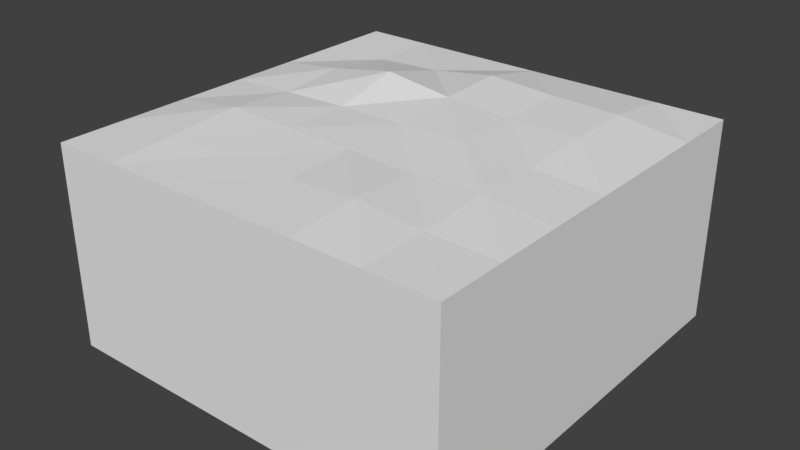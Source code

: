 # Source: StandardFlat.blend  (saved by Blender 2.79.0; exported with 4.5.12 LTS)
import bpy
from mathutils import Matrix  # noqa: F401  (used for matrix-valued properties, if any)

bpy.ops.wm.read_factory_settings(use_empty=True)
scene = bpy.context.scene
scene.name = 'Scene'

# ---- collections
col_collection_1 = bpy.data.collections.new('Collection 1'); scene.collection.children.link(col_collection_1)

# ---- materials (node trees are filled in below, after node groups)
mat_material_001 = bpy.data.materials.new('Material.001')
mat_material_001.alpha_threshold = 0.0
mat_material_001.use_transparent_shadow = False
mat_material_001.roughness = 0.5
mat_material_001.line_color = (0.0, 0.0, 0.0, 1.0)

# ---- material node trees

# ---- world
world_world = bpy.data.worlds.new('World'); scene.world = world_world
world_world.color = (0.05088, 0.05088, 0.05088)
world_world.use_sun_shadow = False
world_world.sun_shadow_jitter_overblur = 0.0
world_world.cycles.sampling_method = 'MANUAL'

# ---- meshes
me_cube_013 = bpy.data.meshes.new('Cube.013')
me_cube_013.from_pydata([(5.0, 5.0, -2.5), (5.0, -5.0, -2.5), (-5.0, -5.0, -2.5), (-5.0, 5.0, -2.5), (5.0, 5.0, 2.5), (5.0, -5.0, 2.5), (-5.0, -5.0, 2.5), (-5.0, 5.0, 2.5), (5.0, 3.333, 2.5), (5.0, 1.667, 2.5), (5.0, -2.682e-06, 2.5), (5.0, -1.667, 2.5), (5.0, -3.333, 2.5), (3.333, 5.0, 2.5), (1.667, 5.0, 2.5), (1.192e-06, 5.0, 2.5), (-1.667, 5.0, 2.5), (-3.333, 5.0, 2.5), (3.333, -5.0, 2.5), (1.667, -5.005, 2.505), (-2.682e-06, -5.0, 2.5), (-1.667, -5.0, 2.5), (-3.333, -5.0, 2.5), (-5.0, -3.333, 2.5), (-5.0, -1.667, 2.5), (-5.0, 8.941e-07, 2.5), (-5.0, 1.667, 2.5), (-5.0, 3.333, 2.5), (3.335, 3.336, 2.693), (3.334, 1.667, 2.702), (3.333, -2.533e-06, 2.583), (3.333, -1.667, 2.65), (3.333, -3.333, 2.525), (1.658, 3.337, 2.736), (1.667, 1.667, 2.682), (1.666, -0.00463, 2.73), (1.667, -1.667, 2.57), (1.667, -3.334, 2.662), (-0.006236, 3.336, 2.828), (-3.705e-05, 1.667, 2.78), (0.007177, -0.005749, 2.66), (-1.391e-06, -1.667, 2.63), (0.0004859, -3.336, 2.556), (-1.667, 3.333, 2.586), (-1.692, 1.664, 3.0), (-1.668, -0.0005509, 2.642), (-1.667, -1.667, 2.659), (-1.665, -3.338, 2.562), (-3.333, 3.333, 2.5), (-3.361, 1.672, 2.708), (-3.335, 7.42e-05, 2.585), (-3.332, -1.67, 2.708), (-3.333, -3.333, 2.605)], [], [(0, 1, 2, 3), (23, 22, 52), (0, 4, 8, 9, 10, 11, 12, 5, 1), (1, 5, 18, 19, 20, 21, 22, 6, 2), (2, 6, 23, 24, 25, 26, 27, 7, 3), (4, 0, 3, 7, 17, 16, 15, 14, 13), (32, 5, 12), (37, 18, 32), (42, 19, 37), (42, 21, 20), (47, 22, 21), (13, 8, 4), (28, 9, 8), (29, 10, 9), (30, 11, 10), (31, 12, 11), (14, 28, 13), (33, 29, 28), (34, 30, 29), (35, 31, 30), (36, 32, 31), (15, 33, 14), (38, 34, 33), (39, 35, 34), (40, 36, 35), (41, 37, 36), (15, 43, 38), (43, 39, 38), (39, 45, 40), (40, 46, 41), (41, 47, 42), (17, 43, 16), (48, 44, 43), (44, 50, 45), (45, 51, 46), (46, 52, 47), (17, 27, 48), (48, 26, 49), (49, 25, 50), (50, 24, 51), (51, 23, 52), (23, 6, 22), (32, 18, 5), (37, 19, 18), (42, 20, 19), (42, 47, 21), (47, 52, 22), (13, 28, 8), (28, 29, 9), (29, 30, 10), (30, 31, 11), (31, 32, 12), (14, 33, 28), (33, 34, 29), (34, 35, 30), (35, 36, 31), (36, 37, 32), (15, 38, 33), (38, 39, 34), (39, 40, 35), (40, 41, 36), (41, 42, 37), (15, 16, 43), (43, 44, 39), (39, 44, 45), (40, 45, 46), (41, 46, 47), (17, 48, 43), (48, 49, 44), (44, 49, 50), (45, 50, 51), (46, 51, 52), (17, 7, 27), (48, 27, 26), (49, 26, 25), (50, 25, 24), (51, 24, 23)])
me_cube_013.materials.append(mat_material_001)
me_cube_013.use_remesh_preserve_volume = False
me_cube_013.use_remesh_preserve_attributes = False
me_cube_013.use_mirror_vertex_groups = False
me_cube_013.update()

# ---- objects
ob_cube_005 = bpy.data.objects.new('Cube.005', me_cube_013)

# ---- transforms, parenting, visibility, modifiers, constraints
ob_cube_005.location = (0.0, 0.0, 0.0)
ob_cube_005.lock_rotations_4d = False
ob_cube_005.empty_display_type = 'ARROWS'
ob_cube_005.lineart.crease_threshold = 0.0

# ---- collection membership
col_collection_1.objects.link(ob_cube_005)

# ---- scene / render settings (as saved in the file)
scene.frame_start = 1; scene.frame_end = 250; scene.frame_set(1)
scene.render.engine = 'BLENDER_EEVEE_NEXT'
scene.render.resolution_percentage = 50
scene.render.dither_intensity = 0.0
scene.cycles.use_denoising = False
scene.cycles.samples = 128
scene.cycles.sampling_pattern = 'TABULATED_SOBOL'
scene.cycles.use_adaptive_sampling = False
scene.cycles.use_light_tree = False
scene.cycles.blur_glossy = 0.0
scene.cycles.sample_clamp_indirect = 0.0
scene.view_settings.view_transform = 'Standard'
bpy.context.view_layer.update()

# ---- added for rendering (the .blend has no active camera and no usable light): camera, sun
cam_auto = bpy.data.cameras.new('AutoCamera')
cam_auto.lens = 50.0
cam_auto.sensor_width = 36.0
cam_auto.clip_end = 1000.0
ob_auto_camera = bpy.data.objects.new('AutoCamera', cam_auto)
scene.collection.objects.link(ob_auto_camera)
ob_auto_camera.location = (14.042, -16.8528, 11.4834)
ob_auto_camera.rotation_euler = (1.09748, -7.21219e-08, 0.694738)
scene.camera = ob_auto_camera
light_auto_sun = bpy.data.lights.new('AutoSun', 'SUN')
light_auto_sun.energy = 3.0
light_auto_sun.angle = 0.0523599
ob_auto_sun = bpy.data.objects.new('AutoSun', light_auto_sun)
scene.collection.objects.link(ob_auto_sun)
ob_auto_sun.rotation_euler = (0.872665, 0.174533, 0.523599)
bpy.context.view_layer.update()
